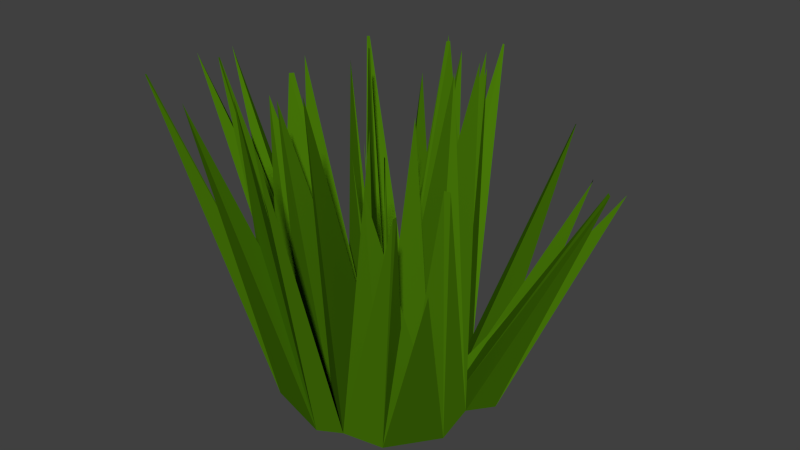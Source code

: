# Source: bush1.blend  (saved by Blender 2.76.0; exported with 4.5.12 LTS)
import bpy
from mathutils import Matrix  # noqa: F401  (used for matrix-valued properties, if any)

bpy.ops.wm.read_factory_settings(use_empty=True)
scene = bpy.context.scene
scene.name = 'Scene'

# ---- collections
col_collection_1 = bpy.data.collections.new('Collection 1'); scene.collection.children.link(col_collection_1)

# ---- materials (node trees are filled in below, after node groups)
mat_bush1 = bpy.data.materials.new('bush1')
mat_bush1.alpha_threshold = 0.0
mat_bush1.use_transparent_shadow = False
mat_bush1.diffuse_color = (0.06663, 0.1946, 0.002732, 1.0)
mat_bush1.roughness = 0.5
mat_bush1.specular_intensity = 0.0

# ---- material node trees

# ---- world
world_world = bpy.data.worlds.new('World'); scene.world = world_world
world_world.color = (0.05088, 0.05088, 0.05088)
world_world.use_sun_shadow = False
world_world.sun_shadow_jitter_overblur = 0.0
world_world.cycles.sampling_method = 'MANUAL'
world_world.cycles.sample_map_resolution = 256

# ---- meshes
me_icosphere_001 = bpy.data.meshes.new('Icosphere.001')
me_icosphere_001.from_pydata([(0.1098, -0.08491, -0.0159), (-0.0335, -0.1315, -0.0159), (-0.122, -0.009595, -0.0159), (-0.0335, 0.1123, -0.0159), (0.1098, 0.06572, -0.0159), (0.1029, -0.2899, 0.04672), (-0.2332, -0.1727, 0.1033), (-0.2009, 0.1408, 0.04684), (0.09894, 0.2679, 0.05257), (0.2876, -0.01991, 0.05059), (0.006093, -0.009595, 0.04804), (-0.1677, 0.2341, 0.003133), (0.004637, 0.3044, 0.005851), (-0.05786, 0.1872, 0.04684), (-0.2624, -0.0787, 0.01667), (-0.2599, 0.08678, 0.008851), (-0.2009, -0.009595, 0.04684), (0.003292, -0.2858, 0.00498), (-0.1844, -0.2311, 0.007064), (-0.05786, -0.2064, 0.04684), (0.2835, -0.1085, 0.01293), (0.1841, -0.2315, 0.006183), (0.1735, -0.1312, 0.04684), (0.3026, 0.09552, 0.00574), (0.1978, 0.247, 0.01051), (0.1735, 0.1121, 0.04684), (-0.001661, 0.5092, 0.85), (-0.005194, 0.5061, 0.8518), (-0.2274, 0.5519, 0.8215), (-0.1142, 0.4655, 0.8206), (-0.3785, 0.3646, 0.833), (-0.3686, 0.3658, 0.8346), (-0.5062, 0.208, 0.6554), (-0.5045, 0.1994, 0.6568), (-0.5006, -0.0379, 0.8791), (-0.5331, -0.1316, 0.8763), (-0.4199, -0.1579, 0.8946), (-0.4222, -0.1509, 0.8925), (-0.3972, -0.4062, 0.9225), (-0.3887, -0.4071, 0.924), (-0.1145, -0.3837, 0.9214), (-0.1975, -0.4623, 0.9142), (0.005661, -0.4473, 0.8836), (-0.000815, -0.4422, 0.8861), (0.3579, -0.394, 0.7773), (0.3604, -0.3853, 0.7801), (0.4698, -0.4162, 0.6452), (0.2687, -0.3811, 0.8033), (0.3418, -0.1781, 0.7543), (0.3302, -0.187, 0.758), (0.5556, 0.1507, 0.6891), (0.5452, 0.1597, 0.6917), (0.5449, 0.2548, 0.6515), (0.4526, 0.2484, 0.6621), (0.4431, 0.2669, 0.6589), (0.3068, 0.4, 0.7288), (0.3108, 0.3885, 0.7319), (0.1293, -0.1921, 0.04684), (-0.1294, -0.1832, 0.04684), (-0.2009, 0.06559, 0.04684), (0.01364, 0.2105, 0.04684), (0.2177, 0.05123, 0.04684), (0.014, -0.03393, 0.04782), (0.03168, -0.009595, 0.04782), (-0.0146, -0.02463, 0.04782), (-0.0146, 0.005442, 0.04782), (0.014, 0.01473, 0.04782), (-0.1294, 0.164, 0.04684), (-0.2009, -0.08478, 0.04684), (0.01364, -0.2297, 0.04684), (0.2177, -0.07042, 0.04684), (0.1293, 0.1729, 0.04684), (0.03121, 0.008652, 0.04771), (-0.0035, 0.01993, 0.04771), (-0.02495, -0.009595, 0.04771), (-0.0035, -0.03912, 0.04771), (0.03121, -0.02784, 0.04771), (0.005831, 0.252, 0.924), (0.0004851, 0.2424, 0.9242), (0.1387, 0.231, 0.8861), (0.1981, 0.1418, 0.9648), (-0.09184, 0.2616, 0.8162), (-0.2343, 0.2066, 0.8679), (-0.2241, 0.2019, 0.8681), (-0.1752, 0.07102, 0.8812), (-0.1671, 0.06208, 0.8815), (-0.2675, -0.001261, 0.8931), (-0.2361, -0.09056, 0.8762), (-0.2272, -0.08113, 0.8764), (-0.2012, -0.1945, 0.8563), (-0.1011, -0.2656, 0.8894), (0.01677, -0.2978, 0.9362), (0.155, -0.2326, 0.8704), (0.2346, -0.1714, 0.9019), (0.2435, -0.04447, 0.9727), (0.2413, 0.05561, 0.9694), (0.04713, -0.059, 0.7176), (0.05704, -0.06621, 0.7176), (-0.01913, -0.1013, 0.7081), (0.08519, 0.04395, 0.6891), (0.01194, 0.1274, 0.6865), (-0.04943, -0.02307, 0.7215)], [], [(0, 4, 23, 9, 20), (1, 0, 21, 5, 17), (2, 1, 18, 6, 14), (3, 2, 15, 7, 11), (4, 3, 12, 8, 24), (14, 15, 35), (11, 12, 28), (82, 7, 65, 83), (12, 13, 27, 26), (0, 1, 2, 3, 4), (13, 11, 30, 31), (32, 15, 16, 33), (38, 18, 19, 39), (16, 14, 37), (43, 19, 17, 42), (21, 22, 45, 44), (49, 22, 20, 48), (50, 23, 25, 51), (24, 25, 53, 54), (25, 24, 55, 56), (14, 6, 36, 37), (13, 60, 8, 26, 27), (8, 12, 26), (12, 3, 28), (12, 11, 29), (13, 12, 29), (7, 67, 13, 31, 30), (16, 59, 7, 32, 33), (7, 15, 32), (16, 15, 34), (15, 2, 35), (6, 68, 16, 37, 36), (53, 23, 24, 54), (19, 58, 6, 38, 39), (6, 18, 38), (19, 18, 40), (18, 1, 41), (5, 69, 19, 43, 42), (22, 57, 5, 44, 45), (5, 21, 44), (21, 0, 46), (21, 20, 47), (22, 21, 47), (9, 70, 22, 49, 48), (25, 61, 9, 50, 51), (9, 23, 50), (23, 4, 52), (77, 60, 73, 78), (25, 23, 53), (8, 71, 25, 56, 55), (72, 66, 99), (9, 61, 95), (65, 7, 84, 85), (67, 73, 81), (64, 10, 101), (97, 63, 10, 96), (68, 74, 86), (75, 64, 89), (19, 69, 90), (66, 8, 77, 78), (76, 62, 92), (22, 70, 93), (73, 67, 82, 83), (73, 66, 78), (8, 60, 77), (8, 66, 79), (71, 72, 80), (25, 71, 80), (13, 67, 81), (84, 59, 74, 85), (87, 6, 64, 88), (74, 65, 85), (16, 68, 86), (10, 62, 97, 96), (6, 58, 89), (58, 75, 89), (69, 75, 90), (69, 5, 91), (5, 62, 91), (57, 76, 92), (70, 76, 93), (74, 68, 87, 88), (9, 63, 94), (61, 72, 95), (72, 63, 95), (76, 63, 97), (62, 10, 98), (75, 62, 98), (66, 10, 99), (65, 10, 100), (73, 65, 100), (74, 64, 101), (20, 21, 46), (17, 18, 41), (24, 23, 52), (70, 9, 94), (62, 75, 91), (66, 72, 79), (11, 13, 29), (14, 16, 34), (17, 19, 40), (20, 22, 47), (3, 11, 28), (11, 7, 30), (15, 14, 34), (2, 14, 35), (18, 17, 40), (1, 17, 41), (17, 5, 42), (0, 20, 46), (20, 9, 48), (4, 24, 52), (24, 8, 55), (61, 25, 80), (10, 66, 100), (10, 64, 98), (72, 71, 79), (71, 8, 79), (72, 61, 80), (73, 60, 81), (60, 13, 81), (67, 7, 82), (65, 73, 83), (7, 59, 84), (59, 16, 86), (74, 59, 86), (68, 6, 87), (64, 74, 88), (64, 6, 89), (58, 19, 90), (75, 58, 90), (75, 69, 91), (5, 57, 92), (62, 5, 92), (57, 22, 93), (76, 57, 93), (63, 76, 94), (76, 70, 94), (63, 9, 95), (62, 76, 97), (64, 75, 98), (10, 63, 99), (63, 72, 99), (66, 73, 100), (65, 74, 101), (10, 65, 101)])
me_icosphere_001.materials.append(mat_bush1)
me_icosphere_001.use_remesh_preserve_volume = False
me_icosphere_001.use_remesh_preserve_attributes = False
me_icosphere_001.use_mirror_vertex_groups = False
me_icosphere_001.update()

# ---- objects
ob_bush = bpy.data.objects.new('bush', me_icosphere_001)

# ---- transforms, parenting, visibility, modifiers, constraints
ob_bush.location = (0.0, 0.0, 0.0)
ob_bush.lineart.crease_threshold = 0.0

# ---- collection membership
col_collection_1.objects.link(ob_bush)

# ---- scene / render settings (as saved in the file)
scene.frame_start = 1; scene.frame_end = 250; scene.frame_set(1)
scene.render.engine = 'BLENDER_EEVEE_NEXT'
scene.render.resolution_percentage = 50
scene.render.dither_intensity = 0.0
scene.cycles.use_denoising = False
scene.cycles.samples = 10
scene.cycles.sampling_pattern = 'TABULATED_SOBOL'
scene.cycles.light_sampling_threshold = 0.0
scene.cycles.use_adaptive_sampling = False
scene.cycles.use_light_tree = False
scene.cycles.blur_glossy = 0.0
scene.cycles.pixel_filter_type = 'GAUSSIAN'
scene.cycles.sample_clamp_indirect = 0.0
scene.view_settings.view_transform = 'Standard'
bpy.context.view_layer.update()

# ---- added for rendering (the .blend has no active camera and no usable light): camera, sun
cam_auto = bpy.data.cameras.new('AutoCamera')
cam_auto.lens = 50.0
cam_auto.sensor_width = 36.0
cam_auto.clip_end = 1000.0
ob_auto_camera = bpy.data.objects.new('AutoCamera', cam_auto)
scene.collection.objects.link(ob_auto_camera)
ob_auto_camera.location = (1.66408, -1.93859, 1.80066)
ob_auto_camera.rotation_euler = (1.09748, -7.21219e-08, 0.694738)
scene.camera = ob_auto_camera
light_auto_sun = bpy.data.lights.new('AutoSun', 'SUN')
light_auto_sun.energy = 3.0
light_auto_sun.angle = 0.0523599
ob_auto_sun = bpy.data.objects.new('AutoSun', light_auto_sun)
scene.collection.objects.link(ob_auto_sun)
ob_auto_sun.rotation_euler = (0.872665, 0.174533, 0.523599)
bpy.context.view_layer.update()
